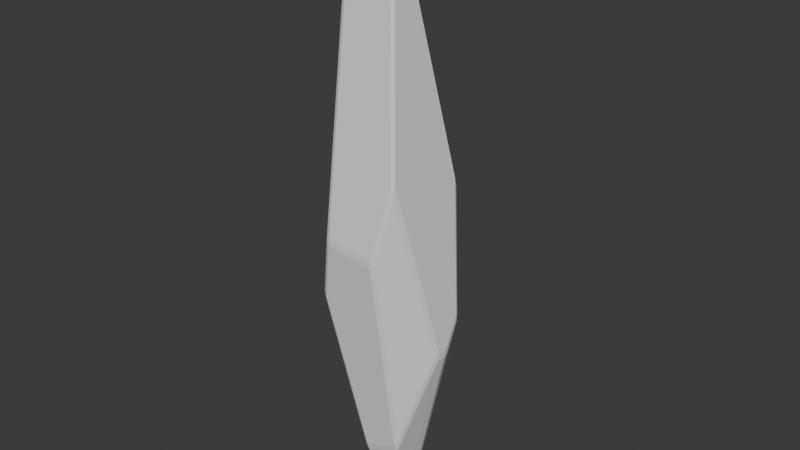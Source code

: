 # Source: Crystal_for_goals.blend  (saved by Blender 4.4.32; exported with 4.5.12 LTS)
import bpy
from mathutils import Matrix  # noqa: F401  (used for matrix-valued properties, if any)

bpy.ops.wm.read_factory_settings(use_empty=True)
scene = bpy.context.scene
scene.name = 'Scene'

# ---- collections
col_collection = bpy.data.collections.new('Collection'); scene.collection.children.link(col_collection)

# ---- world
world_world = bpy.data.worlds.new('World'); scene.world = world_world
world_world.use_nodes = True; world_world.node_tree.nodes.clear()
_N = world_world.node_tree.nodes; _L = world_world.node_tree.links
n0 = _N.new('ShaderNodeOutputWorld'); n0.name = 'World Output'; n0.location = (300, 300)
n1 = _N.new('ShaderNodeBackground'); n1.name = 'Background'; n1.location = (10, 300)
n1.inputs[0].default_value = (0.05088, 0.05088, 0.05088, 1.0)
_L.new(n1.outputs[0], n0.inputs[0])
n0.is_active_output = True
world_world.color = (0.05088, 0.05088, 0.05088)
world_world.sun_shadow_jitter_overblur = 0.0

# ---- meshes
me_sphere = bpy.data.meshes.new('Sphere')
me_sphere.from_pydata([(-0.5253, -0.8013, 0.5391), (-0.4733, -0.8215, 0.5928), (-0.4714, -0.8245, 0.4796), (0.3737, -0.605, 1.617), (0.3835, -0.6393, 1.457), (0.3365, -0.6427, 1.614), (0.2377, -0.8189, 0.4324), (0.2346, -0.816, 0.5458), (0.2907, -0.7971, 0.4837), (-0.9031, -0.224, 4.368), (-0.9103, -0.266, 3.921), (-0.932, -0.1898, 4.359), (-0.5464, -0.7323, -0.4009), (-0.589, -0.6969, -0.4495), (-0.6, -0.7094, -0.3386), (-0.8578, -0.324, -0.2494), (-0.8436, -0.3865, -0.2176), (-0.8372, -0.368, -0.3263), (-0.6621, 0.6859, 1.38), (-0.7037, 0.6559, 1.364), (-0.6662, 0.692, 1.213), (-0.1153, 0.8753, -0.04687), (-0.05818, 0.8843, -0.1197), (-0.05517, 0.8879, -0.008039), (0.4649, 0.5468, 1.339), (0.4279, 0.5861, 1.345), (0.4697, 0.5888, 1.19), (0.1648, 0.8949, -0.1593), (0.1651, 0.8914, -0.2732), (0.2206, 0.8811, -0.2342), (0.5717, 0.6369, -1.585), (0.6233, 0.6096, -1.588), (0.6034, 0.6415, -1.469), (0.8751, 0.3223, -0.5125), (0.8514, 0.3799, -0.5322), (0.8775, 0.3415, -0.6281), (0.9357, -0.1563, -0.9478), (0.9514, -0.0999, -0.8989), (0.9555, -0.1031, -1.01), (0.9542, 0.07905, -0.9987), (0.9623, 0.01209, -1.028), (0.9595, 0.03346, -0.9203), (0.0778, 0.02561, -3.416), (0.03041, 0.06644, -3.347), (0.01405, 0.02303, -3.352), (0.612, 0.1788, -3.241), (0.5593, 0.1632, -3.402), (0.5544, 0.1128, -3.466), (0.5995, 0.1181, -3.414), (-0.7894, -0.04487, -0.917), (-0.7692, -0.09066, -0.9896), (-0.7698, -0.0183, -1.029), (-0.3364, 0.1462, -2.593), (-0.3198, 0.1895, -2.589), (-0.3976, 0.1854, -2.408), (-0.5302, 0.4281, -1.497), (-0.5661, 0.4397, -1.363), (-0.5767, 0.3886, -1.479), (-0.7082, 0.3797, -0.8829), (-0.6945, 0.3752, -0.997), (-0.6705, 0.4278, -0.9359), (-0.172, -0.2187, 4.089), (-0.2135, -0.2533, 4.106), (-0.2168, -0.2068, 4.177), (-0.8994, -0.1607, 4.762), (-0.928, -0.1192, 4.799), (-0.8958, -0.1152, 4.826), (-0.899, 0.03004, 4.791), (-0.854, 0.07085, 4.748), (-0.869, 0.02263, 4.819), (-0.1735, 0.08395, 4.13), (-0.2183, 0.07288, 4.215), (-0.2148, 0.1202, 4.154), (0.1051, -0.451, -2.792), (0.1441, -0.4877, -2.731), (0.1663, -0.4624, -2.834), (0.697, -0.4721, -2.499), (0.6481, -0.4888, -2.579), (0.6515, -0.5154, -2.462), (0.6943, -0.5011, -2.339), (0.5339, -0.1066, -3.526), (0.5377, -0.1603, -3.487), (0.5768, -0.1178, -3.479), (0.1804, -0.1937, -3.441), (0.2386, -0.2158, -3.456), (0.2235, -0.1642, -3.494)], [], [(69, 66, 63, 71), (11, 65, 67, 19, 58, 49, 15), (35, 39, 45, 31), (3, 37, 41, 33, 24, 70, 61), (84, 81, 77, 75), (12, 74, 78, 6, 2), (43, 53, 55, 22, 28, 30, 46), (60, 20, 21, 56), (48, 40, 38, 76, 82), (34, 32, 29, 26), (72, 25, 27, 23, 18, 68), (83, 73, 13, 17, 50, 52, 44), (36, 4, 8, 79), (57, 54, 51, 59), (47, 80, 85, 42), (16, 14, 0, 10), (0, 2, 1), (3, 5, 4), (6, 8, 7), (9, 11, 10), (12, 14, 13), (15, 17, 16), (18, 20, 19), (21, 23, 22), (24, 26, 25), (27, 29, 28), (30, 32, 31), (33, 35, 34), (36, 38, 37), (39, 41, 40), (42, 44, 43), (45, 48, 47, 46), (49, 51, 50), (52, 54, 53), (55, 57, 56), (58, 60, 59), (61, 63, 62), (64, 66, 65), (67, 69, 68), (70, 72, 71), (73, 75, 74), (76, 79, 78, 77), (80, 82, 81), (83, 85, 84), (9, 10, 0, 1), (61, 62, 5, 3), (1, 2, 6, 7), (4, 5, 7, 8), (2, 0, 14, 12), (10, 11, 15, 16), (16, 17, 13, 14), (67, 68, 18, 19), (60, 58, 19, 20), (20, 18, 23, 21), (72, 70, 24, 25), (22, 23, 27, 28), (32, 30, 28, 29), (29, 27, 25, 26), (26, 24, 33, 34), (34, 35, 31, 32), (45, 46, 30, 31), (3, 4, 36, 37), (35, 33, 41, 39), (40, 41, 37, 38), (46, 47, 42, 43), (17, 15, 49, 50), (43, 44, 52, 53), (21, 22, 55, 56), (56, 57, 59, 60), (57, 55, 53, 54), (54, 52, 50, 51), (51, 49, 58, 59), (11, 9, 64, 65), (68, 69, 71, 72), (69, 67, 65, 66), (62, 63, 66, 64), (63, 61, 70, 71), (12, 13, 73, 74), (44, 42, 85, 83), (84, 85, 80, 81), (81, 82, 76, 77), (77, 78, 74, 75), (83, 84, 75, 73), (8, 6, 78, 79), (48, 45, 39, 40), (79, 76, 38, 36), (82, 80, 47, 48), (64, 9, 1, 7, 5, 62)])
_uv = me_sphere.uv_layers.new(name='UVMap')
_uv.uv.foreach_set('vector', [0.4856, 0.886, 0.4345, 0.8773, 0.1092, 0.8174, 0.2846, 0.8238, 0.4376, 0.8236, 0.4472, 0.8738, 0.4999, 0.8836, 0.6244, 0.5623, 0.5703, 0.3837, 0.4926, 0.3806, 0.4429, 0.4328, 0.8685, 0.3979, 0.2624, 0.3686, 0.8677, 0.1179, 0.8383, 0.3189, 0.1331, 0.5731, 0.06404, 0.378, 0.2039, 0.3762, 0.8604, 0.4075, 0.7617, 0.5524, 0.2839, 0.8157, 0.09443, 0.8091, 0.3545, 0.1112, 0.3382, 0.1003, 0.161, 0.2286, 0.2909, 0.1884, 0.3509, 0.4163, 0.2872, 0.1994, 0.1493, 0.2419, 0.1939, 0.4743, 0.3164, 0.479, 0.5378, 0.1263, 0.5512, 0.2299, 0.5936, 0.333, 0.7441, 0.4362, 0.7791, 0.4247, 0.8432, 0.3197, 0.8925, 0.1015, 0.5821, 0.3792, 0.635, 0.5493, 0.7343, 0.4424, 0.5912, 0.3448, 0.8275, 0.09882, 0.1711, 0.3663, 0.0606, 0.3683, 0.1593, 0.238, 0.3921, 0.09919, 0.92, 0.4057, 0.8515, 0.3305, 0.7886, 0.428, 0.7898, 0.5401, 0.3152, 0.8187, 0.7754, 0.5531, 0.7787, 0.434, 0.7448, 0.4454, 0.6334, 0.5633, 0.502, 0.8815, 0.3729, 0.1136, 0.3066, 0.1922, 0.3634, 0.4131, 0.4338, 0.426, 0.4827, 0.3738, 0.5317, 0.2295, 0.5007, 0.1265, 0.03022, 0.3736, 0.1227, 0.5595, 0.1807, 0.4788, 0.135, 0.2541, 0.5794, 0.3351, 0.5422, 0.2485, 0.4977, 0.3713, 0.5701, 0.3744, 0.823, 0.09511, 0.4076, 0.09396, 0.3923, 0.1062, 0.5204, 0.1173, 0.4304, 0.4349, 0.3617, 0.4222, 0.3276, 0.4847, 0.4232, 0.7831, 0.3276, 0.4847, 0.3164, 0.479, 0.315, 0.4882, 0.1331, 0.5731, 0.1286, 0.5726, 0.1227, 0.5595, 0.1939, 0.4743, 0.1807, 0.4788, 0.1918, 0.4837, 0.4154, 0.8233, 0.4376, 0.8236, 0.4232, 0.7831, 0.3509, 0.4163, 0.3617, 0.4222, 0.3634, 0.4131, 0.4429, 0.4328, 0.4338, 0.426, 0.4304, 0.4349, 0.6334, 0.5633, 0.635, 0.5493, 0.6244, 0.5623, 0.7343, 0.4424, 0.7448, 0.4454, 0.7441, 0.4362, 0.7617, 0.5524, 0.7898, 0.5401, 0.7754, 0.5531, 0.7787, 0.434, 0.7886, 0.428, 0.7791, 0.4247, 0.8509, 0.3199, 0.8565, 0.3279, 0.8383, 0.3189, 0.8604, 0.4075, 0.8685, 0.3979, 0.92, 0.4057, 0.03022, 0.3736, 0.0606, 0.3683, 0.06404, 0.378, 0.2624, 0.3686, 0.2039, 0.3762, 0.1711, 0.3663, 0.5204, 0.1173, 0.5007, 0.1265, 0.5378, 0.1263, 0.9146, 0.0936, 0.8545, 0.09346, 0.823, 0.09511, 0.8928, 0.0951, 0.4926, 0.3806, 0.4977, 0.3713, 0.4827, 0.3738, 0.5317, 0.2295, 0.5422, 0.2485, 0.5512, 0.2299, 0.5936, 0.333, 0.5794, 0.3351, 0.5912, 0.3448, 0.5703, 0.3837, 0.5821, 0.3792, 0.5701, 0.3744, 0.09443, 0.8091, 0.1092, 0.8174, 0.08999, 0.8101, 0.4192, 0.868, 0.4345, 0.8773, 0.4472, 0.8738, 0.4999, 0.8836, 0.4856, 0.886, 0.502, 0.8815, 0.2839, 0.8157, 0.3152, 0.8187, 0.2846, 0.8238, 0.3066, 0.1922, 0.2909, 0.1884, 0.2872, 0.1994, 0.1593, 0.238, 0.135, 0.2541, 0.1493, 0.2419, 0.161, 0.2286, 0.4076, 0.09396, 0.3941, 0.09239, 0.3467, 0.0935, 0.3729, 0.1136, 0.3923, 0.1062, 0.3545, 0.1112, 0.4154, 0.8233, 0.4232, 0.7831, 0.3276, 0.4847, 0.315, 0.4882, 0.09443, 0.8091, 0.08999, 0.8101, 0.1286, 0.5726, 0.1331, 0.5731, 0.315, 0.4882, 0.3164, 0.479, 0.1939, 0.4743, 0.1918, 0.4837, 0.1227, 0.5595, 0.1286, 0.5726, 0.1918, 0.4837, 0.1807, 0.4788, 0.3164, 0.479, 0.3276, 0.4847, 0.3617, 0.4222, 0.3509, 0.4163, 0.4232, 0.7831, 0.4376, 0.8236, 0.4429, 0.4328, 0.4304, 0.4349, 0.4304, 0.4349, 0.4338, 0.426, 0.3634, 0.4131, 0.3617, 0.4222, 0.4999, 0.8836, 0.502, 0.8815, 0.6334, 0.5633, 0.6244, 0.5623, 0.5821, 0.3792, 0.5703, 0.3837, 0.6244, 0.5623, 0.635, 0.5493, 0.635, 0.5493, 0.6334, 0.5633, 0.7448, 0.4454, 0.7343, 0.4424, 0.3152, 0.8187, 0.2839, 0.8157, 0.7617, 0.5524, 0.7754, 0.5531, 0.7441, 0.4362, 0.7448, 0.4454, 0.7787, 0.434, 0.7791, 0.4247, 0.8515, 0.3305, 0.8432, 0.3197, 0.7791, 0.4247, 0.7886, 0.428, 0.7886, 0.428, 0.7787, 0.434, 0.7754, 0.5531, 0.7898, 0.5401, 0.7898, 0.5401, 0.7617, 0.5524, 0.8604, 0.4075, 0.92, 0.4057, 0.92, 0.4057, 0.8685, 0.3979, 0.8383, 0.3189, 0.8515, 0.3305, 0.8677, 0.1179, 0.9002, 0.09821, 0.8509, 0.3199, 0.8383, 0.3189, 0.1331, 0.5731, 0.1227, 0.5595, 0.03022, 0.3736, 0.06404, 0.378, 0.8685, 0.3979, 0.8604, 0.4075, 0.2039, 0.3762, 0.2624, 0.3686, 0.1711, 0.3663, 0.2039, 0.3762, 0.06404, 0.378, 0.0606, 0.3683, 0.8925, 0.1015, 0.823, 0.09511, 0.5204, 0.1173, 0.5378, 0.1263, 0.4338, 0.426, 0.4429, 0.4328, 0.4926, 0.3806, 0.4827, 0.3738, 0.5378, 0.1263, 0.5007, 0.1265, 0.5317, 0.2295, 0.5512, 0.2299, 0.7343, 0.4424, 0.7441, 0.4362, 0.5936, 0.333, 0.5912, 0.3448, 0.5912, 0.3448, 0.5794, 0.3351, 0.5701, 0.3744, 0.5821, 0.3792, 0.5794, 0.3351, 0.5936, 0.333, 0.5512, 0.2299, 0.5422, 0.2485, 0.5422, 0.2485, 0.5317, 0.2295, 0.4827, 0.3738, 0.4977, 0.3713, 0.4977, 0.3713, 0.4926, 0.3806, 0.5703, 0.3837, 0.5701, 0.3744, 0.4376, 0.8236, 0.4154, 0.8233, 0.4192, 0.868, 0.4472, 0.8738, 0.502, 0.8815, 0.4856, 0.886, 0.2846, 0.8238, 0.3152, 0.8187, 0.4856, 0.886, 0.4999, 0.8836, 0.4472, 0.8738, 0.4345, 0.8773, 0.08999, 0.8101, 0.1092, 0.8174, 0.4345, 0.8773, 0.4192, 0.868, 0.1092, 0.8174, 0.09443, 0.8091, 0.2839, 0.8157, 0.2846, 0.8238, 0.3509, 0.4163, 0.3634, 0.4131, 0.3066, 0.1922, 0.2872, 0.1994, 0.5007, 0.1265, 0.5204, 0.1173, 0.3923, 0.1062, 0.3729, 0.1136, 0.3545, 0.1112, 0.3923, 0.1062, 0.4076, 0.09396, 0.3382, 0.1003, 0.3382, 0.1003, 0.3921, 0.09919, 0.1593, 0.238, 0.161, 0.2286, 0.161, 0.2286, 0.1493, 0.2419, 0.2872, 0.1994, 0.2909, 0.1884, 0.3729, 0.1136, 0.3545, 0.1112, 0.2909, 0.1884, 0.3066, 0.1922, 0.1807, 0.4788, 0.1939, 0.4743, 0.1493, 0.2419, 0.135, 0.2541, 0.8275, 0.09882, 0.8677, 0.1179, 0.2624, 0.3686, 0.1711, 0.3663, 0.135, 0.2541, 0.1593, 0.238, 0.0606, 0.3683, 0.03022, 0.3736, 0.3941, 0.09239, 0.4076, 0.09396, 0.823, 0.09511, 0.8545, 0.09346, 0.4192, 0.868, 0.4154, 0.8233, 0.315, 0.4882, 0.1918, 0.4837, 0.1286, 0.5726, 0.08999, 0.8101])
me_sphere.update()

# ---- objects
ob_sphere = bpy.data.objects.new('Sphere', me_sphere)

# ---- transforms, parenting, visibility, modifiers, constraints
ob_sphere.location = (0.0, 0.0, 1.912)
ob_sphere.rotation_euler = (-0.001152, 0.09005, 0.008265)

# ---- collection membership
col_collection.objects.link(ob_sphere)

# ---- scene / render settings (as saved in the file)
scene.frame_start = 1; scene.frame_end = 250; scene.frame_set(40)
scene.render.engine = 'BLENDER_EEVEE_NEXT'
bpy.context.view_layer.update()

# ---- added for rendering (the .blend has no active camera and no usable light): camera, sun
cam_auto = bpy.data.cameras.new('AutoCamera')
cam_auto.lens = 50.0
cam_auto.sensor_width = 36.0
cam_auto.clip_end = 1000.0
ob_auto_camera = bpy.data.objects.new('AutoCamera', cam_auto)
scene.collection.objects.link(ob_auto_camera)
ob_auto_camera.location = (8.46138, -10.0293, 9.26821)
ob_auto_camera.rotation_euler = (1.09748, -7.21219e-08, 0.694738)
scene.camera = ob_auto_camera
light_auto_sun = bpy.data.lights.new('AutoSun', 'SUN')
light_auto_sun.energy = 3.0
light_auto_sun.angle = 0.0523599
ob_auto_sun = bpy.data.objects.new('AutoSun', light_auto_sun)
scene.collection.objects.link(ob_auto_sun)
ob_auto_sun.rotation_euler = (0.872665, 0.174533, 0.523599)
bpy.context.view_layer.update()
